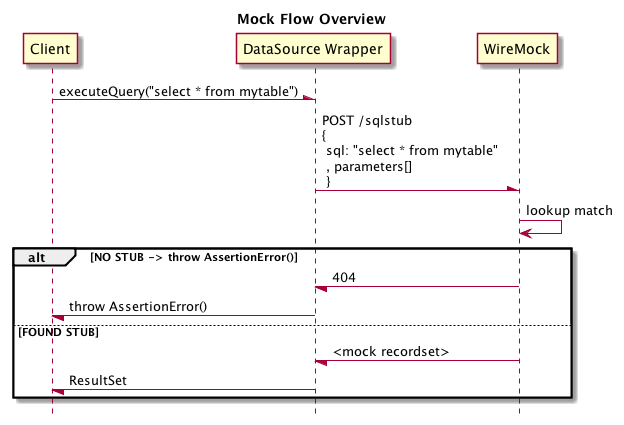

The diagram above was rendered by PlantUML. Its source (embedded in the PNG):
@startuml

title Mock Flow Overview

hide footbox

participant client as "Client"
participant vdatasource as "DataSource Wrapper"
participant wiremock as "WireMock"

client -\ vdatasource: executeQuery("select * from mytable")

vdatasource -\ wiremock: POST /sqlstub \n{\n sql: "select * from mytable" \n , parameters[]\n }

wiremock -> wiremock: lookup match

alt  NO STUB -> throw AssertionError()
  vdatasource \- wiremock: 404
  client \- vdatasource: throw AssertionError()

else FOUND STUB

  vdatasource \- wiremock: <mock recordset>
  client \- vdatasource: ResultSet

end


@enduml